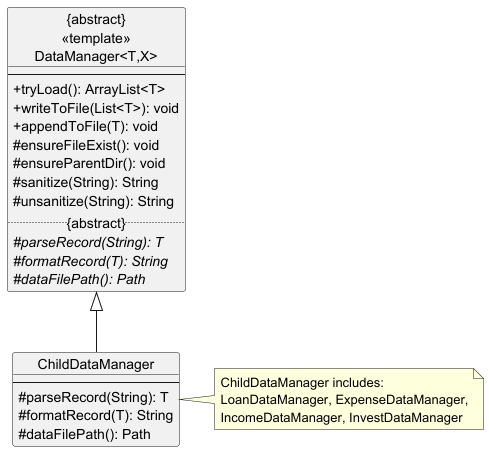

The diagram above was rendered by PlantUML. Its source (embedded in the PNG):
@startuml
'https://plantuml.com/class-diagram

skinparam classAttributeIconSize 0

show {abstract}

object "{abstract}\n<<template>>\nDataManager<T,X>" as DM {
--
+ tryLoad(): ArrayList<T>
+ writeToFile(List<T>): void
+ appendToFile(T): void
# ensureFileExist(): void
# ensureParentDir(): void
# sanitize(String): String
# unsanitize(String): String

..{abstract}..
# parseRecord(String): T {abstract}
# formatRecord(T): String {abstract}
# dataFilePath(): Path {abstract}
}

object ChildDataManager {
--
# parseRecord(String): T
# formatRecord(T): String
# dataFilePath(): Path
}

note right of ChildDataManager: ChildDataManager includes:\nLoanDataManager, ExpenseDataManager,\nIncomeDataManager, InvestDataManager
DM <|-- ChildDataManager
@enduml